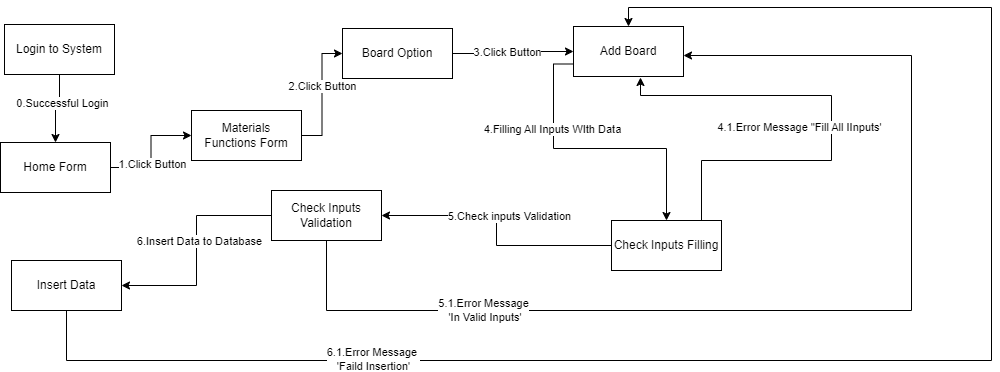

The diagram above was exported from draw.io. Its source (the exported page's mxGraphModel, read from the mxfile embedded in the PNG):
<mxGraphModel dx="1106" dy="458" grid="0" gridSize="10" guides="1" tooltips="1" connect="1" arrows="1" fold="1" page="1" pageScale="1" pageWidth="850" pageHeight="1100" math="0" shadow="0">
  <root>
    <mxCell id="p961WJ5iGkkB2Mm4vwRH-0" />
    <mxCell id="p961WJ5iGkkB2Mm4vwRH-1" parent="p961WJ5iGkkB2Mm4vwRH-0" />
    <mxCell id="p961WJ5iGkkB2Mm4vwRH-2" style="edgeStyle=orthogonalEdgeStyle;rounded=0;orthogonalLoop=1;jettySize=auto;html=1;entryX=0;entryY=0.5;entryDx=0;entryDy=0;" parent="p961WJ5iGkkB2Mm4vwRH-1" source="p961WJ5iGkkB2Mm4vwRH-4" target="p961WJ5iGkkB2Mm4vwRH-7" edge="1">
      <mxGeometry relative="1" as="geometry" />
    </mxCell>
    <mxCell id="p961WJ5iGkkB2Mm4vwRH-3" value="1.Click Button" style="edgeLabel;html=1;align=center;verticalAlign=middle;resizable=0;points=[];" parent="p961WJ5iGkkB2Mm4vwRH-2" vertex="1" connectable="0">
      <mxGeometry x="-0.2235" y="-1" relative="1" as="geometry">
        <mxPoint as="offset" />
      </mxGeometry>
    </mxCell>
    <mxCell id="p961WJ5iGkkB2Mm4vwRH-4" value="Home Form" style="html=1;whiteSpace=wrap;" parent="p961WJ5iGkkB2Mm4vwRH-1" vertex="1">
      <mxGeometry x="9" y="142" width="110" height="50" as="geometry" />
    </mxCell>
    <mxCell id="p961WJ5iGkkB2Mm4vwRH-5" style="edgeStyle=orthogonalEdgeStyle;rounded=0;orthogonalLoop=1;jettySize=auto;html=1;entryX=0;entryY=0.5;entryDx=0;entryDy=0;" parent="p961WJ5iGkkB2Mm4vwRH-1" source="p961WJ5iGkkB2Mm4vwRH-7" target="p961WJ5iGkkB2Mm4vwRH-26" edge="1">
      <mxGeometry relative="1" as="geometry" />
    </mxCell>
    <mxCell id="p961WJ5iGkkB2Mm4vwRH-6" value="2.Click Button" style="edgeLabel;html=1;align=center;verticalAlign=middle;resizable=0;points=[];" parent="p961WJ5iGkkB2Mm4vwRH-5" vertex="1" connectable="0">
      <mxGeometry x="0.1429" relative="1" as="geometry">
        <mxPoint as="offset" />
      </mxGeometry>
    </mxCell>
    <mxCell id="p961WJ5iGkkB2Mm4vwRH-7" value="Materials&lt;br&gt;Functions Form" style="html=1;whiteSpace=wrap;" parent="p961WJ5iGkkB2Mm4vwRH-1" vertex="1">
      <mxGeometry x="200" y="110" width="110" height="50" as="geometry" />
    </mxCell>
    <mxCell id="p961WJ5iGkkB2Mm4vwRH-8" style="edgeStyle=orthogonalEdgeStyle;rounded=0;orthogonalLoop=1;jettySize=auto;html=1;exitX=0;exitY=0.75;exitDx=0;exitDy=0;" parent="p961WJ5iGkkB2Mm4vwRH-1" source="p961WJ5iGkkB2Mm4vwRH-10" target="p961WJ5iGkkB2Mm4vwRH-15" edge="1">
      <mxGeometry relative="1" as="geometry" />
    </mxCell>
    <mxCell id="p961WJ5iGkkB2Mm4vwRH-9" value="4.Filling All Inputs WIth Data" style="edgeLabel;html=1;align=center;verticalAlign=middle;resizable=0;points=[];" parent="p961WJ5iGkkB2Mm4vwRH-8" vertex="1" connectable="0">
      <mxGeometry x="-0.0857" y="6" relative="1" as="geometry">
        <mxPoint x="-29" y="-14" as="offset" />
      </mxGeometry>
    </mxCell>
    <mxCell id="p961WJ5iGkkB2Mm4vwRH-10" value="Add Board" style="html=1;whiteSpace=wrap;" parent="p961WJ5iGkkB2Mm4vwRH-1" vertex="1">
      <mxGeometry x="582" y="26" width="110" height="50" as="geometry" />
    </mxCell>
    <mxCell id="p961WJ5iGkkB2Mm4vwRH-11" style="edgeStyle=orthogonalEdgeStyle;rounded=0;orthogonalLoop=1;jettySize=auto;html=1;entryX=0.609;entryY=1.02;entryDx=0;entryDy=0;entryPerimeter=0;" parent="p961WJ5iGkkB2Mm4vwRH-1" source="p961WJ5iGkkB2Mm4vwRH-15" target="p961WJ5iGkkB2Mm4vwRH-10" edge="1">
      <mxGeometry relative="1" as="geometry">
        <Array as="points">
          <mxPoint x="710" y="160" />
          <mxPoint x="840" y="160" />
          <mxPoint x="840" y="95" />
          <mxPoint x="649" y="95" />
        </Array>
      </mxGeometry>
    </mxCell>
    <mxCell id="p961WJ5iGkkB2Mm4vwRH-12" value="4.1.Error Message &quot;Fill All IInputs'" style="edgeLabel;html=1;align=center;verticalAlign=middle;resizable=0;points=[];" parent="p961WJ5iGkkB2Mm4vwRH-11" vertex="1" connectable="0">
      <mxGeometry x="0.1216" y="1" relative="1" as="geometry">
        <mxPoint x="-28" y="30" as="offset" />
      </mxGeometry>
    </mxCell>
    <mxCell id="p961WJ5iGkkB2Mm4vwRH-13" style="edgeStyle=orthogonalEdgeStyle;rounded=0;orthogonalLoop=1;jettySize=auto;html=1;entryX=1;entryY=0.5;entryDx=0;entryDy=0;" parent="p961WJ5iGkkB2Mm4vwRH-1" source="p961WJ5iGkkB2Mm4vwRH-15" target="p961WJ5iGkkB2Mm4vwRH-20" edge="1">
      <mxGeometry relative="1" as="geometry">
        <mxPoint x="570" y="265" as="targetPoint" />
      </mxGeometry>
    </mxCell>
    <mxCell id="p961WJ5iGkkB2Mm4vwRH-14" value="5.Check inputs Validation" style="edgeLabel;html=1;align=center;verticalAlign=middle;resizable=0;points=[];" parent="p961WJ5iGkkB2Mm4vwRH-13" vertex="1" connectable="0">
      <mxGeometry x="0.1769" y="-2" relative="1" as="geometry">
        <mxPoint x="20" y="2" as="offset" />
      </mxGeometry>
    </mxCell>
    <mxCell id="p961WJ5iGkkB2Mm4vwRH-15" value="Check Inputs Filling" style="html=1;whiteSpace=wrap;" parent="p961WJ5iGkkB2Mm4vwRH-1" vertex="1">
      <mxGeometry x="620" y="220" width="110" height="50" as="geometry" />
    </mxCell>
    <mxCell id="p961WJ5iGkkB2Mm4vwRH-16" style="edgeStyle=orthogonalEdgeStyle;rounded=0;orthogonalLoop=1;jettySize=auto;html=1;entryX=1;entryY=0.5;entryDx=0;entryDy=0;" parent="p961WJ5iGkkB2Mm4vwRH-1" source="p961WJ5iGkkB2Mm4vwRH-20" target="p961WJ5iGkkB2Mm4vwRH-23" edge="1">
      <mxGeometry relative="1" as="geometry" />
    </mxCell>
    <mxCell id="p961WJ5iGkkB2Mm4vwRH-17" value="6.Insert Data to Database" style="edgeLabel;html=1;align=center;verticalAlign=middle;resizable=0;points=[];" parent="p961WJ5iGkkB2Mm4vwRH-16" vertex="1" connectable="0">
      <mxGeometry x="-0.0933" y="2" relative="1" as="geometry">
        <mxPoint as="offset" />
      </mxGeometry>
    </mxCell>
    <mxCell id="p961WJ5iGkkB2Mm4vwRH-18" style="edgeStyle=orthogonalEdgeStyle;rounded=0;orthogonalLoop=1;jettySize=auto;html=1;" parent="p961WJ5iGkkB2Mm4vwRH-1" source="p961WJ5iGkkB2Mm4vwRH-20" target="p961WJ5iGkkB2Mm4vwRH-10" edge="1">
      <mxGeometry relative="1" as="geometry">
        <Array as="points">
          <mxPoint x="335" y="310" />
          <mxPoint x="920" y="310" />
          <mxPoint x="920" y="55" />
        </Array>
      </mxGeometry>
    </mxCell>
    <mxCell id="p961WJ5iGkkB2Mm4vwRH-19" value="5.1.Error Message&lt;br style=&quot;border-color: var(--border-color);&quot;&gt;&amp;nbsp;'In Valid Inputs'" style="edgeLabel;html=1;align=center;verticalAlign=middle;resizable=0;points=[];" parent="p961WJ5iGkkB2Mm4vwRH-18" vertex="1" connectable="0">
      <mxGeometry x="-0.6022" y="1" relative="1" as="geometry">
        <mxPoint as="offset" />
      </mxGeometry>
    </mxCell>
    <mxCell id="p961WJ5iGkkB2Mm4vwRH-20" value="Check Inputs Validation" style="html=1;whiteSpace=wrap;" parent="p961WJ5iGkkB2Mm4vwRH-1" vertex="1">
      <mxGeometry x="280" y="190" width="110" height="50" as="geometry" />
    </mxCell>
    <mxCell id="p961WJ5iGkkB2Mm4vwRH-21" style="edgeStyle=orthogonalEdgeStyle;rounded=0;orthogonalLoop=1;jettySize=auto;html=1;entryX=0.5;entryY=0;entryDx=0;entryDy=0;" parent="p961WJ5iGkkB2Mm4vwRH-1" source="p961WJ5iGkkB2Mm4vwRH-23" target="p961WJ5iGkkB2Mm4vwRH-10" edge="1">
      <mxGeometry relative="1" as="geometry">
        <Array as="points">
          <mxPoint x="75" y="360" />
          <mxPoint x="1000" y="360" />
          <mxPoint x="1000" y="7" />
          <mxPoint x="637" y="7" />
        </Array>
      </mxGeometry>
    </mxCell>
    <mxCell id="p961WJ5iGkkB2Mm4vwRH-22" value="6.1.Error Message&amp;nbsp;&lt;br style=&quot;border-color: var(--border-color);&quot;&gt;'Faild Insertion'" style="edgeLabel;html=1;align=center;verticalAlign=middle;resizable=0;points=[];" parent="p961WJ5iGkkB2Mm4vwRH-21" vertex="1" connectable="0">
      <mxGeometry x="-0.5849" y="2" relative="1" as="geometry">
        <mxPoint x="1" as="offset" />
      </mxGeometry>
    </mxCell>
    <mxCell id="p961WJ5iGkkB2Mm4vwRH-23" value="Insert Data" style="html=1;whiteSpace=wrap;" parent="p961WJ5iGkkB2Mm4vwRH-1" vertex="1">
      <mxGeometry x="20" y="260" width="110" height="50" as="geometry" />
    </mxCell>
    <mxCell id="p961WJ5iGkkB2Mm4vwRH-24" style="edgeStyle=orthogonalEdgeStyle;rounded=0;orthogonalLoop=1;jettySize=auto;html=1;entryX=0;entryY=0.5;entryDx=0;entryDy=0;" parent="p961WJ5iGkkB2Mm4vwRH-1" source="p961WJ5iGkkB2Mm4vwRH-26" target="p961WJ5iGkkB2Mm4vwRH-10" edge="1">
      <mxGeometry relative="1" as="geometry" />
    </mxCell>
    <mxCell id="p961WJ5iGkkB2Mm4vwRH-25" value="3.Click Button" style="edgeLabel;html=1;align=center;verticalAlign=middle;resizable=0;points=[];" parent="p961WJ5iGkkB2Mm4vwRH-24" vertex="1" connectable="0">
      <mxGeometry x="0.1" y="-1" relative="1" as="geometry">
        <mxPoint x="-12" y="-1" as="offset" />
      </mxGeometry>
    </mxCell>
    <mxCell id="p961WJ5iGkkB2Mm4vwRH-26" value="Board Option" style="html=1;whiteSpace=wrap;" parent="p961WJ5iGkkB2Mm4vwRH-1" vertex="1">
      <mxGeometry x="351" y="28" width="110" height="50" as="geometry" />
    </mxCell>
    <mxCell id="p961WJ5iGkkB2Mm4vwRH-27" style="edgeStyle=orthogonalEdgeStyle;rounded=0;orthogonalLoop=1;jettySize=auto;html=1;entryX=0.5;entryY=0;entryDx=0;entryDy=0;" parent="p961WJ5iGkkB2Mm4vwRH-1" source="p961WJ5iGkkB2Mm4vwRH-29" target="p961WJ5iGkkB2Mm4vwRH-4" edge="1">
      <mxGeometry relative="1" as="geometry" />
    </mxCell>
    <mxCell id="p961WJ5iGkkB2Mm4vwRH-28" value="0.Successful Login" style="edgeLabel;html=1;align=center;verticalAlign=middle;resizable=0;points=[];" parent="p961WJ5iGkkB2Mm4vwRH-27" vertex="1" connectable="0">
      <mxGeometry x="-0.2222" y="2" relative="1" as="geometry">
        <mxPoint as="offset" />
      </mxGeometry>
    </mxCell>
    <mxCell id="p961WJ5iGkkB2Mm4vwRH-29" value="Login to System" style="html=1;whiteSpace=wrap;" parent="p961WJ5iGkkB2Mm4vwRH-1" vertex="1">
      <mxGeometry x="13" y="24" width="110" height="50" as="geometry" />
    </mxCell>
  </root>
</mxGraphModel>